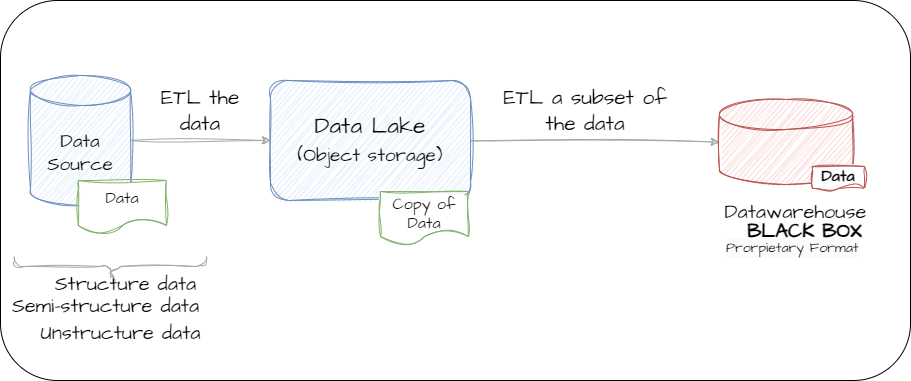

The diagram above was exported from draw.io. Its source (the exported page's mxGraphModel, read from the mxfile embedded in the PNG):
<mxGraphModel dx="1434" dy="964" grid="1" gridSize="10" guides="1" tooltips="1" connect="1" arrows="1" fold="1" page="1" pageScale="1" pageWidth="850" pageHeight="1100" math="0" shadow="0">
  <root>
    <mxCell id="FQsyt2YR2biB11PKXXFW-0" />
    <mxCell id="FQsyt2YR2biB11PKXXFW-1" parent="FQsyt2YR2biB11PKXXFW-0" />
    <mxCell id="Dx1zTYFUMyEIAGRsfv8K-16" value="" style="rounded=1;whiteSpace=wrap;html=1;" parent="FQsyt2YR2biB11PKXXFW-1" vertex="1">
      <mxGeometry x="60" y="70" width="910" height="380" as="geometry" />
    </mxCell>
    <mxCell id="FQsyt2YR2biB11PKXXFW-3" style="rounded=0;orthogonalLoop=1;jettySize=auto;html=1;sketch=1;curveFitting=1;jiggle=2;strokeColor=#9FAD9F;entryX=0;entryY=0.5;entryDx=0;entryDy=0;entryPerimeter=0;" parent="FQsyt2YR2biB11PKXXFW-1" source="FQsyt2YR2biB11PKXXFW-4" target="oKYlKqpXIBaEvuIs1iB8-0" edge="1">
      <mxGeometry relative="1" as="geometry">
        <mxPoint x="720" y="200" as="targetPoint" />
      </mxGeometry>
    </mxCell>
    <mxCell id="FQsyt2YR2biB11PKXXFW-4" value="Data Lake&lt;br&gt;&lt;font style=&quot;font-size: 19px;&quot;&gt;(Object storage)&lt;/font&gt;" style="rounded=1;whiteSpace=wrap;html=1;fontSize=23;fontFamily=Architects Daughter;fillColor=#dae8fc;strokeColor=#6c8ebf;shadow=0;sketch=1;curveFitting=1;jiggle=2;" parent="FQsyt2YR2biB11PKXXFW-1" vertex="1">
      <mxGeometry x="330" y="150" width="200" height="120" as="geometry" />
    </mxCell>
    <mxCell id="FQsyt2YR2biB11PKXXFW-6" style="edgeStyle=orthogonalEdgeStyle;rounded=0;orthogonalLoop=1;jettySize=auto;html=1;sketch=1;curveFitting=1;jiggle=2;entryX=0;entryY=0.5;entryDx=0;entryDy=0;exitX=1;exitY=0.5;exitDx=0;exitDy=0;exitPerimeter=0;strokeColor=#9FAD9F;" parent="FQsyt2YR2biB11PKXXFW-1" source="Dx1zTYFUMyEIAGRsfv8K-4" target="FQsyt2YR2biB11PKXXFW-4" edge="1">
      <mxGeometry relative="1" as="geometry">
        <mxPoint x="174" y="225" as="sourcePoint" />
        <mxPoint x="330" y="217" as="targetPoint" />
      </mxGeometry>
    </mxCell>
    <mxCell id="FQsyt2YR2biB11PKXXFW-7" value="ETL the data" style="text;html=1;strokeColor=none;fillColor=none;align=center;verticalAlign=middle;whiteSpace=wrap;rounded=0;fontFamily=Architects Daughter;fontSize=21;" parent="FQsyt2YR2biB11PKXXFW-1" vertex="1">
      <mxGeometry x="210" y="160" width="100" height="40" as="geometry" />
    </mxCell>
    <mxCell id="FQsyt2YR2biB11PKXXFW-8" value="ETL a subset of the data" style="text;html=1;strokeColor=none;fillColor=none;align=center;verticalAlign=middle;whiteSpace=wrap;rounded=0;fontFamily=Architects Daughter;fontSize=21;" parent="FQsyt2YR2biB11PKXXFW-1" vertex="1">
      <mxGeometry x="560" y="160" width="170" height="40" as="geometry" />
    </mxCell>
    <mxCell id="FQsyt2YR2biB11PKXXFW-12" value="Copy of Data" style="shape=document;whiteSpace=wrap;html=1;boundedLbl=1;fontSize=16;fontFamily=Architects Daughter;fillColor=#FFFFFF;strokeColor=#82b366;shadow=0;sketch=1;curveFitting=1;jiggle=2;spacing=0;spacingTop=-1;verticalAlign=top;" parent="FQsyt2YR2biB11PKXXFW-1" vertex="1">
      <mxGeometry x="440" y="261" width="88" height="53" as="geometry" />
    </mxCell>
    <mxCell id="Dx1zTYFUMyEIAGRsfv8K-4" value="Data&lt;br style=&quot;font-size: 19px;&quot;&gt;Source" style="shape=cylinder3;whiteSpace=wrap;html=1;boundedLbl=1;backgroundOutline=1;size=15;fillColor=#dae8fc;strokeColor=#6c8ebf;shadow=0;fontFamily=Architects Daughter;fontSize=19;sketch=1;curveFitting=1;jiggle=2;" parent="FQsyt2YR2biB11PKXXFW-1" vertex="1">
      <mxGeometry x="90" y="145" width="100" height="130" as="geometry" />
    </mxCell>
    <mxCell id="FQsyt2YR2biB11PKXXFW-10" value="Data" style="shape=document;whiteSpace=wrap;html=1;boundedLbl=1;fontSize=16;fontFamily=Architects Daughter;fillColor=#FFFFFF;strokeColor=#82b366;shadow=0;sketch=1;curveFitting=1;jiggle=2;spacing=0;spacingTop=-1;verticalAlign=middle;" parent="FQsyt2YR2biB11PKXXFW-1" vertex="1">
      <mxGeometry x="138" y="250" width="88" height="53" as="geometry" />
    </mxCell>
    <mxCell id="gIL9MQUHn5YNokU5Fv5y-0" value="Structure data" style="text;html=1;align=center;verticalAlign=middle;resizable=0;points=[];autosize=1;strokeColor=none;fillColor=none;fontSize=20;fontFamily=Architects Daughter;" vertex="1" parent="FQsyt2YR2biB11PKXXFW-1">
      <mxGeometry x="100" y="333" width="170" height="40" as="geometry" />
    </mxCell>
    <mxCell id="gIL9MQUHn5YNokU5Fv5y-1" value="Semi-structure data" style="text;html=1;align=center;verticalAlign=middle;resizable=0;points=[];autosize=1;strokeColor=none;fillColor=none;fontSize=20;fontFamily=Architects Daughter;" vertex="1" parent="FQsyt2YR2biB11PKXXFW-1">
      <mxGeometry x="60" y="355" width="210" height="40" as="geometry" />
    </mxCell>
    <mxCell id="gIL9MQUHn5YNokU5Fv5y-2" value="Unstructure data" style="text;html=1;align=center;verticalAlign=middle;resizable=0;points=[];autosize=1;strokeColor=none;fillColor=none;fontSize=20;fontFamily=Architects Daughter;" vertex="1" parent="FQsyt2YR2biB11PKXXFW-1">
      <mxGeometry x="90" y="382" width="180" height="40" as="geometry" />
    </mxCell>
    <mxCell id="gIL9MQUHn5YNokU5Fv5y-3" value="" style="shape=curlyBracket;whiteSpace=wrap;html=1;rounded=1;flipH=1;labelPosition=right;verticalLabelPosition=middle;align=left;verticalAlign=middle;sketch=1;hachureGap=4;jiggle=2;curveFitting=1;fontFamily=Architects Daughter;fontSource=https%3A%2F%2Ffonts.googleapis.com%2Fcss%3Ffamily%3DArchitects%2BDaughter;fontSize=20;rotation=90;strokeColor=#9FAD9F;" vertex="1" parent="FQsyt2YR2biB11PKXXFW-1">
      <mxGeometry x="160" y="240" width="20" height="192" as="geometry" />
    </mxCell>
    <mxCell id="oKYlKqpXIBaEvuIs1iB8-0" value="" style="shape=cylinder3;whiteSpace=wrap;html=1;boundedLbl=1;backgroundOutline=1;size=15;sketch=1;hachureGap=4;jiggle=2;curveFitting=1;fontFamily=Architects Daughter;fontSource=https%3A%2F%2Ffonts.googleapis.com%2Fcss%3Ffamily%3DArchitects%2BDaughter;fontSize=20;fillColor=#f8cecc;strokeColor=#b85450;" vertex="1" parent="FQsyt2YR2biB11PKXXFW-1">
      <mxGeometry x="779" y="169" width="133" height="85" as="geometry" />
    </mxCell>
    <mxCell id="oKYlKqpXIBaEvuIs1iB8-1" value="Datawarehouse" style="text;html=1;align=center;verticalAlign=middle;resizable=0;points=[];autosize=1;strokeColor=none;fillColor=none;fontSize=20;fontFamily=Architects Daughter;" vertex="1" parent="FQsyt2YR2biB11PKXXFW-1">
      <mxGeometry x="770" y="261" width="170" height="40" as="geometry" />
    </mxCell>
    <mxCell id="Onpjk1hieKagT5EX98Ie-0" value="BLACK BOX" style="text;html=1;align=center;verticalAlign=middle;resizable=0;points=[];autosize=1;strokeColor=none;fillColor=none;fontSize=20;fontFamily=Architects Daughter;fontStyle=1" vertex="1" parent="FQsyt2YR2biB11PKXXFW-1">
      <mxGeometry x="794" y="280" width="140" height="40" as="geometry" />
    </mxCell>
    <mxCell id="TBPnZFsLO0MZjGHWoMRR-0" value="&lt;font face=&quot;Architects Daughter&quot; style=&quot;font-size: 16px;&quot;&gt;Data&lt;/font&gt;" style="shape=document;whiteSpace=wrap;html=1;boundedLbl=1;fillColor=#FFFFFF;strokeColor=#b85450;fontSize=16;fontStyle=1;size=0.25;sketch=1;curveFitting=1;jiggle=2;" vertex="1" parent="FQsyt2YR2biB11PKXXFW-1">
      <mxGeometry x="872" y="236" width="52" height="25" as="geometry" />
    </mxCell>
    <mxCell id="TBPnZFsLO0MZjGHWoMRR-2" value="&lt;span style=&quot;color: rgb(0, 0, 0); font-family: &amp;quot;Architects Daughter&amp;quot;; font-size: 14px; font-style: normal; font-variant-ligatures: normal; font-variant-caps: normal; letter-spacing: normal; orphans: 2; text-align: center; text-indent: 0px; text-transform: none; widows: 2; word-spacing: 0px; -webkit-text-stroke-width: 0px; background-color: rgb(251, 251, 251); text-decoration-thickness: initial; text-decoration-style: initial; text-decoration-color: initial; float: none; display: inline !important;&quot;&gt;Prorpietary Format&lt;/span&gt;" style="text;whiteSpace=wrap;html=1;fontSize=14;fontStyle=0" vertex="1" parent="FQsyt2YR2biB11PKXXFW-1">
      <mxGeometry x="784" y="302" width="150" height="40" as="geometry" />
    </mxCell>
  </root>
</mxGraphModel>